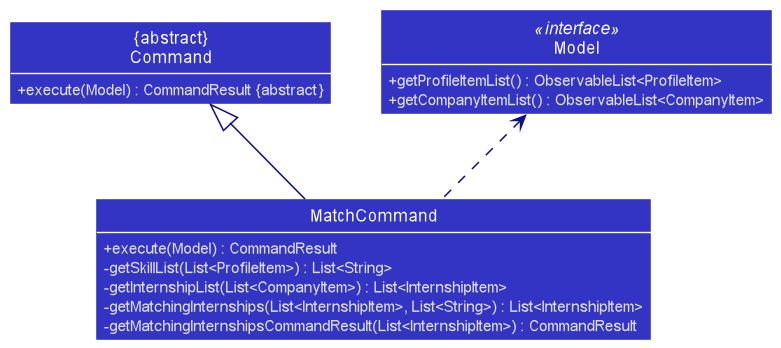

The diagram above was rendered by PlantUML. Its source (embedded in the PNG):
@startuml
!include InternHunterStyle.puml

skinparam classAttributeIconSize 0
skinparam arrowThickness 1.1
skinparam arrowColor LOGIC_COLOR_T4
skinparam classBackgroundColor LOGIC_COLOR
skinparam defaultFontColor #DDDDDD

class MatchCommand {
    +execute(Model) : CommandResult
    -getSkillList(List<ProfileItem>) : List<String>
    -getInternshipList(List<CompanyItem>) : List<InternshipItem>
    -getMatchingInternships(List<InternshipItem>, List<String>) : List<InternshipItem>
    -getMatchingInternshipsCommandResult(List<InternshipItem>) : CommandResult
}

class "ABSTRACT\nCommand" as Command {
    +execute(Model) : CommandResult ABSTRACT
}

class Model <<interface>> {
    +getProfileItemList() : ObservableList<ProfileItem>
    +getCompanyItemList() : ObservableList<CompanyItem>
}

Command <|-- MatchCommand
Model <.. MatchCommand

hide fields

@enduml